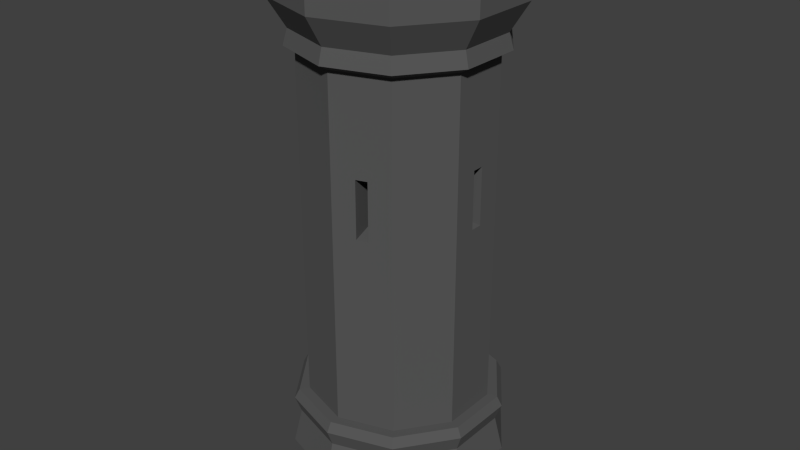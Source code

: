 # Source: hrad_ve_a10.blend  (saved by Blender 2.90.8; exported with 4.5.12 LTS)
import bpy
from mathutils import Matrix  # noqa: F401  (used for matrix-valued properties, if any)

bpy.ops.wm.read_factory_settings(use_empty=True)
scene = bpy.context.scene
scene.name = 'Scene'

# ---- collections
col_collection_1 = bpy.data.collections.new('Collection 1'); scene.collection.children.link(col_collection_1)

# ---- materials (node trees are filled in below, after node groups)
mat_material = bpy.data.materials.new('Material')

# ---- material node trees
mat_material.use_nodes = True; mat_material.node_tree.nodes.clear()
_N = mat_material.node_tree.nodes; _L = mat_material.node_tree.links
n0 = _N.new('ShaderNodeBsdfPrincipled'); n0.name = 'Principled BSDF'; n0.location = (10, 300)
n0.distribution = 'GGX'
n0.subsurface_method = 'BURLEY'
n0.inputs[0].default_value = (0.09084, 0.09084, 0.09084, 1.0)
n0.inputs[2].default_value = 1.0
n0.inputs[3].default_value = 1.45
n0.inputs[27].default_value = (0.0, 0.0, 0.0, 1.0)
n0.inputs[28].default_value = 1.0
n1 = _N.new('ShaderNodeOutputMaterial'); n1.name = 'Material Output'; n1.location = (300, 300)
_L.new(n0.outputs[0], n1.inputs[0])
n1.is_active_output = True

# ---- world
world_world = bpy.data.worlds.new('World'); scene.world = world_world
world_world.color = (0.05088, 0.05088, 0.05088)
world_world.use_sun_shadow = False
world_world.sun_shadow_jitter_overblur = 0.0
world_world.cycles.sampling_method = 'MANUAL'
world_world.cycles.sample_map_resolution = 256

# ---- meshes
me_cylinder_001 = bpy.data.meshes.new('Cylinder.001')
me_cylinder_001.from_pydata([(-4.613e-10, 0.3481, 0.007166), (0.0, 0.3463, 0.1645), (0.2046, 0.2816, 0.007166), (0.2035, 0.2801, 0.1645), (0.3311, 0.1076, 0.007166), (0.3293, 0.107, 0.1645), (0.3311, -0.1076, 0.007166), (0.3293, -0.107, 0.1645), (0.2046, -0.2816, 0.007166), (0.2035, -0.2801, 0.1645), (-3.089e-08, -0.3481, 0.007166), (-3.027e-08, -0.3463, 0.1645), (-0.2046, -0.2816, 0.007166), (-0.2035, -0.2801, 0.1645), (-0.3311, -0.1076, 0.007166), (-0.3293, -0.107, 0.1645), (-0.3311, 0.1076, 0.007166), (-0.3293, 0.107, 0.1645), (-0.2046, 0.2816, 0.007166), (-0.2035, 0.2801, 0.1645), (0.1881, 0.2589, 0.2735), (1.235e-09, 0.3201, 0.2735), (0.3044, 0.0989, 0.2735), (0.3044, -0.0989, 0.2735), (0.1881, -0.2589, 0.2735), (-2.675e-08, -0.3201, 0.2735), (-0.1881, -0.2589, 0.2735), (-0.3044, -0.0989, 0.2735), (-0.3044, 0.0989, 0.2735), (-0.1881, 0.2589, 0.2735), (0.1997, 0.2748, 0.3252), (1.05e-09, 0.3397, 0.3252), (0.3231, 0.105, 0.3252), (0.3231, -0.105, 0.3252), (0.1997, -0.2748, 0.3252), (-2.865e-08, -0.3397, 0.3252), (-0.1997, -0.2748, 0.3252), (-0.3231, -0.105, 0.3252), (-0.3231, 0.105, 0.3252), (-0.1997, 0.2748, 0.3252), (0.1901, 0.2617, 0.3555), (9.997e-10, 0.3235, 0.3555), (0.3077, 0.09997, 0.3555), (0.3077, -0.09997, 0.3555), (0.1901, -0.2617, 0.3555), (-2.728e-08, -0.3235, 0.3555), (-0.1901, -0.2617, 0.3555), (-0.3077, -0.09997, 0.3555), (-0.3077, 0.09997, 0.3555), (-0.1901, 0.2617, 0.3555), (0.1712, 0.2357, 0.3555), (-8.145e-10, 0.2913, 0.3555), (0.277, 0.09002, 0.3555), (0.277, -0.09002, 0.3555), (0.1712, -0.2357, 0.3555), (-2.628e-08, -0.2913, 0.3555), (-0.1712, -0.2357, 0.3555), (-0.277, -0.09002, 0.3555), (-0.277, 0.09002, 0.3555), (-0.1712, 0.2357, 0.3555), (0.1712, 0.2357, 1.451), (-8.145e-10, 0.2913, 1.451), (0.277, 0.09002, 1.451), (0.277, -0.09002, 1.451), (0.1712, -0.2357, 1.451), (-2.628e-08, -0.2913, 1.451), (-0.1712, -0.2357, 1.451), (-0.277, -0.09002, 1.451), (-0.277, 0.09002, 1.451), (-0.1712, 0.2357, 1.451), (0.19, 0.2615, 1.469), (-8.521e-10, 0.3232, 1.469), (0.3074, 0.09987, 1.469), (0.3074, -0.09987, 1.469), (0.19, -0.2615, 1.469), (-2.911e-08, -0.3232, 1.469), (-0.19, -0.2615, 1.469), (-0.3074, -0.09987, 1.469), (-0.3074, 0.09987, 1.469), (-0.19, 0.2615, 1.469), (0.182, 0.2506, 1.517), (-1.99e-09, 0.3097, 1.517), (0.2945, 0.0957, 1.517), (0.2945, -0.0957, 1.517), (0.182, -0.2506, 1.517), (-2.907e-08, -0.3097, 1.517), (-0.182, -0.2506, 1.517), (-0.2945, -0.0957, 1.517), (-0.2945, 0.0957, 1.517), (-0.182, 0.2506, 1.517), (0.2142, 0.2948, 1.607), (-1.977e-09, 0.3644, 1.607), (0.3465, 0.1126, 1.607), (0.3465, -0.1126, 1.607), (0.2142, -0.2948, 1.607), (-3.383e-08, -0.3644, 1.607), (-0.2142, -0.2948, 1.607), (-0.3465, -0.1126, 1.607), (-0.3465, 0.1126, 1.607), (-0.2142, 0.2948, 1.607), (0.2142, 0.2948, 1.694), (-1.977e-09, 0.3644, 1.694), (0.3465, 0.1126, 1.694), (0.3465, -0.1126, 1.694), (0.2142, -0.2948, 1.694), (-3.383e-08, -0.3644, 1.694), (-0.2142, -0.2948, 1.694), (-0.3465, -0.1126, 1.694), (-0.3465, 0.1126, 1.694), (-0.2142, 0.2948, 1.694), (0.1611, 0.2218, 1.694), (-3.532e-09, 0.2741, 1.694), (0.2607, 0.08471, 1.694), (0.2607, -0.08471, 1.694), (0.1611, -0.2218, 1.694), (-2.75e-08, -0.2741, 1.694), (-0.1611, -0.2218, 1.694), (-0.2607, -0.08471, 1.694), (-0.2607, 0.08471, 1.694), (-0.1611, 0.2218, 1.694), (0.2142, 0.2948, 1.773), (-1.977e-09, 0.3644, 1.773), (0.3465, -0.1126, 1.773), (0.3465, 0.1126, 1.773), (-3.383e-08, -0.3644, 1.773), (0.2142, -0.2948, 1.773), (-0.3465, -0.1126, 1.773), (-0.2142, -0.2948, 1.773), (-0.2142, 0.2948, 1.773), (-0.3465, 0.1126, 1.773), (0.1611, 0.2218, 1.773), (-3.532e-09, 0.2741, 1.773), (0.2607, -0.08471, 1.773), (0.2607, 0.08471, 1.773), (-2.75e-08, -0.2741, 1.773), (0.1611, -0.2218, 1.773), (-0.2607, -0.08471, 1.773), (-0.1611, -0.2218, 1.773), (-0.1611, 0.2218, 1.773), (-0.2607, 0.08471, 1.773), (0.1611, 0.2218, 1.599), (-3.532e-09, 0.2741, 1.599), (0.2607, 0.08471, 1.599), (0.2607, -0.08471, 1.599), (0.1611, -0.2218, 1.599), (-2.75e-08, -0.2741, 1.599), (-0.1611, -0.2218, 1.599), (-0.2607, -0.08471, 1.599), (-0.2607, 0.08471, 1.599), (-0.1611, 0.2218, 1.599), (0.277, -0.018, 0.9725), (0.277, 0.018, 0.9725), (0.277, -0.018, 1.153), (0.277, 0.018, 1.153), (0.1027, 0.2579, 0.9725), (0.06849, 0.269, 0.9725), (0.1027, 0.2579, 1.153), (0.06849, 0.269, 1.153), (-0.2136, 0.1774, 0.9725), (-0.2347, 0.1483, 0.9725), (-0.2136, 0.1774, 1.153), (-0.2347, 0.1483, 1.153), (-0.2347, -0.1483, 0.9725), (-0.2136, -0.1774, 0.9725), (-0.2347, -0.1483, 1.153), (-0.2136, -0.1774, 1.153), (0.06849, -0.269, 0.9725), (0.1027, -0.2579, 0.9725), (0.06849, -0.269, 1.153), (0.1027, -0.2579, 1.153), (0.144, -0.009358, 0.9879), (0.144, 0.009358, 0.9879), (0.144, -0.009358, 1.138), (0.144, 0.009358, 1.138), (0.0534, 0.1341, 0.9879), (0.0356, 0.1398, 0.9879), (0.0534, 0.1341, 1.138), (0.0356, 0.1398, 1.138), (-0.111, 0.09221, 0.9879), (-0.122, 0.07707, 0.9879), (-0.111, 0.09221, 1.138), (-0.122, 0.07707, 1.138), (-0.122, -0.07707, 0.9879), (-0.111, -0.09221, 0.9879), (-0.122, -0.07707, 1.138), (-0.111, -0.09221, 1.138), (0.0356, -0.1398, 0.9879), (0.0534, -0.1341, 0.9879), (0.0356, -0.1398, 1.138), (0.0534, -0.1341, 1.138)], [], [(0, 1, 3, 2), (2, 3, 5, 4), (4, 5, 7, 6), (6, 7, 9, 8), (8, 9, 11, 10), (10, 11, 13, 12), (12, 13, 15, 14), (14, 15, 17, 16), (19, 17, 28, 29), (18, 19, 1, 0), (16, 17, 19, 18), (0, 2, 4, 6, 8, 10, 12, 14, 16, 18), (24, 23, 33, 34), (17, 15, 27, 28), (15, 13, 26, 27), (13, 11, 25, 26), (11, 9, 24, 25), (9, 7, 23, 24), (3, 1, 21, 20), (7, 5, 22, 23), (5, 3, 20, 22), (1, 19, 29, 21), (30, 31, 41, 40), (20, 21, 31, 30), (28, 27, 37, 38), (25, 24, 34, 35), (22, 20, 30, 32), (29, 28, 38, 39), (26, 25, 35, 36), (23, 22, 32, 33), (21, 29, 39, 31), (27, 26, 36, 37), (48, 47, 57, 58), (38, 37, 47, 48), (35, 34, 44, 45), (32, 30, 40, 42), (39, 38, 48, 49), (36, 35, 45, 46), (33, 32, 42, 43), (31, 39, 49, 41), (37, 36, 46, 47), (34, 33, 43, 44), (54, 64, 169, 167), (45, 44, 54, 55), (42, 40, 50, 52), (49, 48, 58, 59), (46, 45, 55, 56), (43, 42, 52, 53), (41, 49, 59, 51), (47, 46, 56, 57), (44, 43, 53, 54), (40, 41, 51, 50), (64, 63, 73, 74), (52, 50, 60, 62), (58, 68, 161, 159), (56, 55, 65, 66), (63, 53, 150, 152), (51, 59, 69, 61), (56, 66, 165, 163), (54, 53, 63, 64), (60, 50, 154, 156), (58, 57, 67, 68), (70, 71, 81, 80), (60, 61, 71, 70), (68, 67, 77, 78), (65, 64, 74, 75), (62, 60, 70, 72), (69, 68, 78, 79), (66, 65, 75, 76), (63, 62, 72, 73), (61, 69, 79, 71), (67, 66, 76, 77), (85, 84, 94, 95), (78, 77, 87, 88), (75, 74, 84, 85), (72, 70, 80, 82), (79, 78, 88, 89), (76, 75, 85, 86), (73, 72, 82, 83), (71, 79, 89, 81), (77, 76, 86, 87), (74, 73, 83, 84), (94, 93, 103, 104), (82, 80, 90, 92), (89, 88, 98, 99), (86, 85, 95, 96), (83, 82, 92, 93), (81, 89, 99, 91), (87, 86, 96, 97), (84, 83, 93, 94), (80, 81, 91, 90), (88, 87, 97, 98), (104, 103, 113, 114), (90, 91, 101, 100), (98, 97, 107, 108), (95, 94, 104, 105), (92, 90, 100, 102), (99, 98, 108, 109), (96, 95, 105, 106), (93, 92, 102, 103), (91, 99, 109, 101), (97, 96, 106, 107), (115, 114, 144, 145), (112, 113, 132, 133), (108, 107, 117, 118), (115, 105, 124, 134), (102, 100, 110, 112), (107, 106, 127, 126), (106, 105, 115, 116), (118, 119, 138, 139), (101, 109, 119, 111), (108, 118, 139, 129), (120, 121, 131, 130), (124, 125, 135, 134), (128, 129, 139, 138), (122, 123, 133, 132), (126, 127, 137, 136), (102, 112, 133, 123), (100, 101, 121, 120), (113, 103, 122, 132), (109, 108, 129, 128), (119, 109, 128, 138), (104, 114, 135, 125), (114, 115, 134, 135), (106, 116, 137, 127), (103, 102, 123, 122), (101, 111, 131, 121), (110, 100, 120, 130), (116, 117, 136, 137), (105, 104, 125, 124), (117, 107, 126, 136), (111, 110, 130, 131), (140, 141, 149, 148, 147, 146, 145, 144, 143, 142), (112, 110, 140, 142), (119, 118, 148, 149), (116, 115, 145, 146), (113, 112, 142, 143), (111, 119, 149, 141), (117, 116, 146, 147), (114, 113, 143, 144), (110, 111, 141, 140), (118, 117, 147, 148), (157, 156, 176, 177), (53, 52, 151, 150), (62, 63, 152, 153), (52, 62, 153, 151), (158, 159, 179, 178), (50, 51, 155, 154), (61, 60, 156, 157), (51, 61, 157, 155), (153, 152, 172, 173), (59, 58, 159, 158), (68, 69, 160, 161), (69, 59, 158, 160), (154, 155, 175, 174), (57, 56, 163, 162), (67, 57, 162, 164), (66, 67, 164, 165), (150, 151, 171, 170), (55, 54, 167, 166), (64, 65, 168, 169), (65, 55, 166, 168), (170, 171, 173, 172), (174, 175, 177, 176), (178, 179, 181, 180), (182, 183, 185, 184), (186, 187, 189, 188), (162, 163, 183, 182), (151, 153, 173, 171), (161, 160, 180, 181), (166, 167, 187, 186), (156, 154, 174, 176), (165, 164, 184, 185), (152, 150, 170, 172), (159, 161, 181, 179), (169, 168, 188, 189), (155, 157, 177, 175), (163, 165, 185, 183), (160, 158, 178, 180), (167, 169, 189, 187), (164, 162, 182, 184), (168, 166, 186, 188)])
me_cylinder_001.materials.append(mat_material)
me_cylinder_001.use_remesh_preserve_volume = False
me_cylinder_001.use_remesh_preserve_attributes = False
me_cylinder_001.use_mirror_vertex_groups = False
me_cylinder_001.update()

# ---- objects
ob_smalltower = bpy.data.objects.new('SmallTower', me_cylinder_001)

# ---- transforms, parenting, visibility, modifiers, constraints
ob_smalltower.location = (0.0, 0.0, 0.0)
ob_smalltower.lineart.crease_threshold = 0.0

# ---- collection membership
col_collection_1.objects.link(ob_smalltower)

# ---- scene / render settings (as saved in the file)
scene.frame_start = 1; scene.frame_end = 250; scene.frame_set(1)
scene.render.engine = 'CYCLES'
scene.render.resolution_percentage = 50
scene.render.dither_intensity = 0.0
scene.cycles.use_denoising = False
scene.cycles.samples = 10
scene.cycles.sampling_pattern = 'TABULATED_SOBOL'
scene.cycles.light_sampling_threshold = 0.0
scene.cycles.use_adaptive_sampling = False
scene.cycles.use_light_tree = False
scene.cycles.blur_glossy = 0.0
scene.cycles.pixel_filter_type = 'GAUSSIAN'
scene.cycles.sample_clamp_indirect = 0.0
scene.view_settings.view_transform = 'Standard'
bpy.context.view_layer.update()

# ---- added for rendering (the .blend has no active camera and no usable light): camera, sun
cam_auto = bpy.data.cameras.new('AutoCamera')
cam_auto.lens = 50.0
cam_auto.sensor_width = 36.0
cam_auto.clip_end = 1000.0
ob_auto_camera = bpy.data.objects.new('AutoCamera', cam_auto)
scene.collection.objects.link(ob_auto_camera)
ob_auto_camera.location = (1.88017, -2.25621, 2.39422)
ob_auto_camera.rotation_euler = (1.09748, -7.21219e-08, 0.694738)
scene.camera = ob_auto_camera
light_auto_sun = bpy.data.lights.new('AutoSun', 'SUN')
light_auto_sun.energy = 3.0
light_auto_sun.angle = 0.0523599
ob_auto_sun = bpy.data.objects.new('AutoSun', light_auto_sun)
scene.collection.objects.link(ob_auto_sun)
ob_auto_sun.rotation_euler = (0.872665, 0.174533, 0.523599)
bpy.context.view_layer.update()

